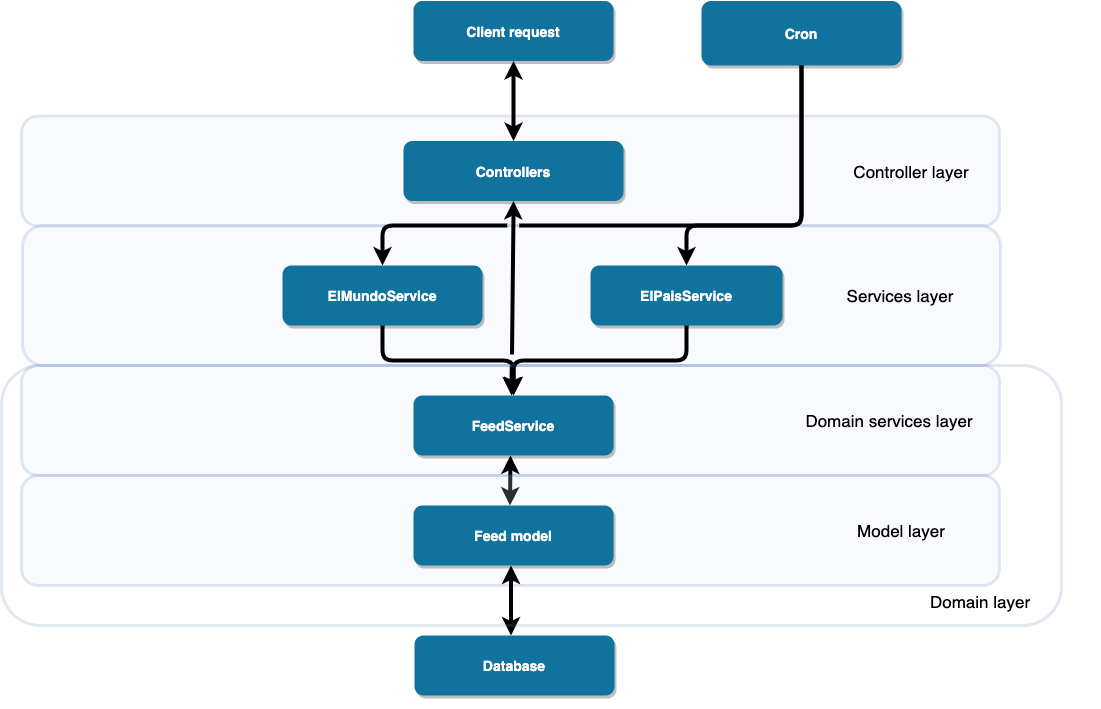

The diagram above was exported from draw.io. Its source (the exported page's mxGraphModel, read from the mxfile embedded in the PNG):
<mxGraphModel dx="1186" dy="645" grid="1" gridSize="10" guides="1" tooltips="1" connect="1" arrows="1" fold="1" page="1" pageScale="1.5" pageWidth="1169" pageHeight="827" background="none" math="0" shadow="0">
  <root>
    <mxCell id="0" />
    <mxCell id="1" parent="0" />
    <mxCell id="2" value="Client request" style="rounded=1;fillColor=#10739E;strokeColor=none;shadow=1;gradientColor=none;fontStyle=1;fontColor=#FFFFFF;fontSize=14;" parent="1" vertex="1">
      <mxGeometry x="672" y="205.5" width="200" height="60" as="geometry" />
    </mxCell>
    <mxCell id="7" value="Cron" style="rounded=1;fillColor=#10739E;strokeColor=none;shadow=1;gradientColor=none;fontStyle=1;fontColor=#FFFFFF;fontSize=14;" parent="1" vertex="1">
      <mxGeometry x="960" y="205.5" width="200" height="64.5" as="geometry" />
    </mxCell>
    <mxCell id="3JAi7qGlb-y4LsZ37p3I-58" value="" style="group" vertex="1" connectable="0" parent="1">
      <mxGeometry x="280" y="320.5" width="978" height="110" as="geometry" />
    </mxCell>
    <mxCell id="3JAi7qGlb-y4LsZ37p3I-56" value="" style="rounded=1;whiteSpace=wrap;html=1;strokeColor=#6c8ebf;strokeWidth=3;opacity=20;fillColor=#dae8fc;shadow=0;glass=0;" vertex="1" parent="3JAi7qGlb-y4LsZ37p3I-58">
      <mxGeometry width="978" height="110" as="geometry" />
    </mxCell>
    <mxCell id="3JAi7qGlb-y4LsZ37p3I-55" value="&lt;font style=&quot;font-size: 17px&quot;&gt;Controller layer&lt;/font&gt;" style="rounded=0;whiteSpace=wrap;html=1;fillColor=none;strokeColor=none;" vertex="1" parent="3JAi7qGlb-y4LsZ37p3I-58">
      <mxGeometry x="780" y="10" width="220" height="90" as="geometry" />
    </mxCell>
    <mxCell id="3JAi7qGlb-y4LsZ37p3I-60" value="" style="group" vertex="1" connectable="0" parent="1">
      <mxGeometry x="271" y="430" width="978" height="140" as="geometry" />
    </mxCell>
    <mxCell id="3JAi7qGlb-y4LsZ37p3I-61" value="" style="rounded=1;whiteSpace=wrap;html=1;strokeColor=#6c8ebf;strokeWidth=3;opacity=20;fillColor=#dae8fc;shadow=0;glass=0;" vertex="1" parent="3JAi7qGlb-y4LsZ37p3I-60">
      <mxGeometry x="10" width="978" height="140" as="geometry" />
    </mxCell>
    <mxCell id="3JAi7qGlb-y4LsZ37p3I-62" value="&lt;font style=&quot;font-size: 17px&quot;&gt;Services layer&lt;/font&gt;" style="rounded=0;whiteSpace=wrap;html=1;fillColor=none;strokeColor=none;" vertex="1" parent="3JAi7qGlb-y4LsZ37p3I-60">
      <mxGeometry x="778" y="12.727272727272727" width="220" height="114.54545454545455" as="geometry" />
    </mxCell>
    <mxCell id="6" value="ElPaisService" style="rounded=1;fillColor=#10739E;strokeColor=none;shadow=1;gradientColor=none;fontStyle=1;fontColor=#FFFFFF;fontSize=14;" parent="3JAi7qGlb-y4LsZ37p3I-60" vertex="1">
      <mxGeometry x="578" y="40" width="192" height="60" as="geometry" />
    </mxCell>
    <mxCell id="5" value="ElMundoService" style="rounded=1;fillColor=#10739E;strokeColor=none;shadow=1;gradientColor=none;fontStyle=1;fontColor=#FFFFFF;fontSize=14;" parent="3JAi7qGlb-y4LsZ37p3I-60" vertex="1">
      <mxGeometry x="270" y="40" width="200" height="60" as="geometry" />
    </mxCell>
    <mxCell id="3" value="Controllers" style="rounded=1;fillColor=#10739E;strokeColor=none;shadow=1;gradientColor=none;fontStyle=1;fontColor=#FFFFFF;fontSize=14;" parent="1" vertex="1">
      <mxGeometry x="662" y="345.5" width="220" height="60" as="geometry" />
    </mxCell>
    <mxCell id="3JAi7qGlb-y4LsZ37p3I-63" value="Database" style="rounded=1;fillColor=#10739E;strokeColor=none;shadow=1;gradientColor=none;fontStyle=1;fontColor=#FFFFFF;fontSize=14;" vertex="1" parent="1">
      <mxGeometry x="673" y="840" width="200" height="60" as="geometry" />
    </mxCell>
    <mxCell id="3JAi7qGlb-y4LsZ37p3I-68" value="" style="group" vertex="1" connectable="0" parent="1">
      <mxGeometry x="280" y="570" width="978" height="110" as="geometry" />
    </mxCell>
    <mxCell id="3JAi7qGlb-y4LsZ37p3I-69" value="" style="rounded=1;whiteSpace=wrap;html=1;strokeColor=#6c8ebf;strokeWidth=3;opacity=20;fillColor=#dae8fc;shadow=0;glass=0;" vertex="1" parent="3JAi7qGlb-y4LsZ37p3I-68">
      <mxGeometry width="978" height="110" as="geometry" />
    </mxCell>
    <mxCell id="3JAi7qGlb-y4LsZ37p3I-70" value="&lt;font style=&quot;font-size: 17px&quot;&gt;Domain services layer&lt;/font&gt;" style="rounded=0;whiteSpace=wrap;html=1;fillColor=none;strokeColor=none;" vertex="1" parent="3JAi7qGlb-y4LsZ37p3I-68">
      <mxGeometry x="758" y="10" width="220" height="90" as="geometry" />
    </mxCell>
    <mxCell id="13" value="FeedService" style="rounded=1;fillColor=#10739E;strokeColor=none;shadow=1;gradientColor=none;fontStyle=1;fontColor=#FFFFFF;fontSize=14;" parent="3JAi7qGlb-y4LsZ37p3I-68" vertex="1">
      <mxGeometry x="392" y="30" width="200" height="60" as="geometry" />
    </mxCell>
    <mxCell id="3JAi7qGlb-y4LsZ37p3I-81" value="" style="endArrow=classic;startArrow=classic;html=1;strokeWidth=4;" edge="1" parent="3JAi7qGlb-y4LsZ37p3I-68">
      <mxGeometry width="50" height="50" relative="1" as="geometry">
        <mxPoint x="488.5" y="140" as="sourcePoint" />
        <mxPoint x="489" y="90" as="targetPoint" />
      </mxGeometry>
    </mxCell>
    <mxCell id="3JAi7qGlb-y4LsZ37p3I-71" value="" style="group" vertex="1" connectable="0" parent="1">
      <mxGeometry x="280" y="680" width="978" height="110" as="geometry" />
    </mxCell>
    <mxCell id="3JAi7qGlb-y4LsZ37p3I-72" value="" style="rounded=1;whiteSpace=wrap;html=1;strokeColor=#6c8ebf;strokeWidth=3;opacity=20;fillColor=#dae8fc;shadow=0;glass=0;" vertex="1" parent="3JAi7qGlb-y4LsZ37p3I-71">
      <mxGeometry width="978" height="110" as="geometry" />
    </mxCell>
    <mxCell id="3JAi7qGlb-y4LsZ37p3I-73" value="&lt;font style=&quot;font-size: 17px&quot;&gt;Model layer&lt;/font&gt;" style="rounded=0;whiteSpace=wrap;html=1;fillColor=none;strokeColor=none;" vertex="1" parent="3JAi7qGlb-y4LsZ37p3I-71">
      <mxGeometry x="770" y="10" width="220" height="90" as="geometry" />
    </mxCell>
    <mxCell id="3JAi7qGlb-y4LsZ37p3I-74" value="Feed model" style="rounded=1;fillColor=#10739E;strokeColor=none;shadow=1;gradientColor=none;fontStyle=1;fontColor=#FFFFFF;fontSize=14;" vertex="1" parent="3JAi7qGlb-y4LsZ37p3I-71">
      <mxGeometry x="392" y="30" width="200" height="60" as="geometry" />
    </mxCell>
    <mxCell id="3JAi7qGlb-y4LsZ37p3I-80" value="" style="endArrow=classic;startArrow=classic;html=1;strokeWidth=4;" edge="1" parent="1">
      <mxGeometry width="50" height="50" relative="1" as="geometry">
        <mxPoint x="769.5" y="840" as="sourcePoint" />
        <mxPoint x="769.5" y="770" as="targetPoint" />
      </mxGeometry>
    </mxCell>
    <mxCell id="3JAi7qGlb-y4LsZ37p3I-91" value="" style="endArrow=classic;startArrow=classic;html=1;strokeColor=#000000;strokeWidth=4;entryX=0.5;entryY=1;entryDx=0;entryDy=0;exitX=0.5;exitY=0;exitDx=0;exitDy=0;" edge="1" parent="1" source="3" target="2">
      <mxGeometry width="50" height="50" relative="1" as="geometry">
        <mxPoint x="680" y="450" as="sourcePoint" />
        <mxPoint x="730" y="400" as="targetPoint" />
      </mxGeometry>
    </mxCell>
    <mxCell id="3JAi7qGlb-y4LsZ37p3I-99" value="" style="edgeStyle=orthogonalEdgeStyle;rounded=1;jumpStyle=gap;orthogonalLoop=1;jettySize=auto;html=1;strokeColor=#000000;strokeWidth=4;" edge="1" parent="1" source="5" target="13">
      <mxGeometry relative="1" as="geometry" />
    </mxCell>
    <mxCell id="3JAi7qGlb-y4LsZ37p3I-101" style="edgeStyle=orthogonalEdgeStyle;rounded=1;jumpStyle=gap;orthogonalLoop=1;jettySize=auto;html=1;strokeColor=#000000;strokeWidth=4;" edge="1" parent="1" source="6" target="13">
      <mxGeometry relative="1" as="geometry" />
    </mxCell>
    <mxCell id="3JAi7qGlb-y4LsZ37p3I-103" value="" style="endArrow=classic;startArrow=classic;html=1;strokeColor=#000000;strokeWidth=4;entryX=0.5;entryY=1;entryDx=0;entryDy=0;jumpStyle=gap;" edge="1" parent="1" target="3">
      <mxGeometry width="50" height="50" relative="1" as="geometry">
        <mxPoint x="770" y="600" as="sourcePoint" />
        <mxPoint x="850" y="510" as="targetPoint" />
      </mxGeometry>
    </mxCell>
    <mxCell id="3JAi7qGlb-y4LsZ37p3I-102" style="edgeStyle=orthogonalEdgeStyle;rounded=1;jumpStyle=gap;orthogonalLoop=1;jettySize=auto;html=1;strokeColor=#000000;strokeWidth=4;" edge="1" parent="1" source="7" target="5">
      <mxGeometry relative="1" as="geometry">
        <Array as="points">
          <mxPoint x="1060" y="430" />
          <mxPoint x="641" y="430" />
        </Array>
      </mxGeometry>
    </mxCell>
    <mxCell id="3JAi7qGlb-y4LsZ37p3I-96" style="edgeStyle=orthogonalEdgeStyle;rounded=1;jumpStyle=gap;orthogonalLoop=1;jettySize=auto;html=1;entryX=0.5;entryY=0;entryDx=0;entryDy=0;strokeColor=#000000;strokeWidth=4;" edge="1" parent="1" source="7" target="6">
      <mxGeometry relative="1" as="geometry">
        <Array as="points">
          <mxPoint x="1060" y="430" />
          <mxPoint x="945" y="430" />
        </Array>
      </mxGeometry>
    </mxCell>
    <mxCell id="3JAi7qGlb-y4LsZ37p3I-108" value="" style="group" vertex="1" connectable="0" parent="1">
      <mxGeometry x="260" y="570" width="1098.4469349693252" height="342.7236363636364" as="geometry" />
    </mxCell>
    <mxCell id="3JAi7qGlb-y4LsZ37p3I-105" value="" style="rounded=1;whiteSpace=wrap;html=1;strokeColor=#6c8ebf;strokeWidth=3;opacity=20;shadow=0;glass=0;fillColor=none;" vertex="1" parent="3JAi7qGlb-y4LsZ37p3I-108">
      <mxGeometry width="1060" height="260" as="geometry" />
    </mxCell>
    <mxCell id="3JAi7qGlb-y4LsZ37p3I-106" value="&lt;font style=&quot;font-size: 17px&quot;&gt;Domain layer&lt;/font&gt;" style="rounded=0;whiteSpace=wrap;html=1;fillColor=none;strokeColor=none;rotation=0;" vertex="1" parent="3JAi7qGlb-y4LsZ37p3I-108">
      <mxGeometry x="860.001127198364" y="129.99636363636364" width="238.44580777096118" height="212.72727272727275" as="geometry" />
    </mxCell>
  </root>
</mxGraphModel>